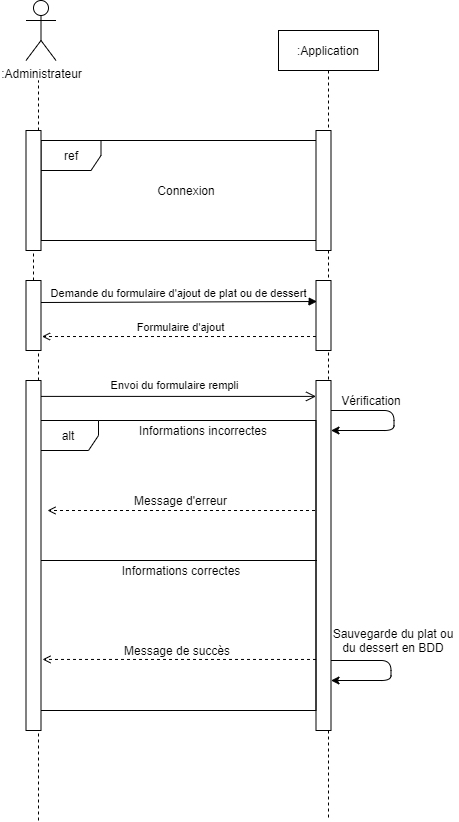

The diagram above was exported from draw.io. Its source (the exported page's mxGraphModel, read from the mxfile embedded in the PNG):
<mxGraphModel dx="1422" dy="713" grid="1" gridSize="10" guides="1" tooltips="1" connect="1" arrows="1" fold="1" page="1" pageScale="1" pageWidth="827" pageHeight="1169" math="0" shadow="0">
  <root>
    <mxCell id="0" />
    <mxCell id="1" parent="0" />
    <mxCell id="oY7iZCHjHVB29ki-5SOd-113" value=":Application" style="shape=umlLifeline;perimeter=lifelinePerimeter;container=1;collapsible=0;recursiveResize=0;rounded=0;shadow=0;strokeWidth=1;" parent="1" vertex="1">
      <mxGeometry x="420" y="90" width="100" height="790" as="geometry" />
    </mxCell>
    <mxCell id="oY7iZCHjHVB29ki-5SOd-114" value="" style="points=[];perimeter=orthogonalPerimeter;rounded=0;shadow=0;strokeWidth=1;" parent="oY7iZCHjHVB29ki-5SOd-113" vertex="1">
      <mxGeometry x="37.5" y="250" width="15" height="70" as="geometry" />
    </mxCell>
    <mxCell id="oY7iZCHjHVB29ki-5SOd-115" value="" style="points=[];perimeter=orthogonalPerimeter;rounded=0;shadow=0;strokeWidth=1;" parent="oY7iZCHjHVB29ki-5SOd-113" vertex="1">
      <mxGeometry x="37.5" y="350" width="15" height="350" as="geometry" />
    </mxCell>
    <mxCell id="oY7iZCHjHVB29ki-5SOd-116" value="Demande du formulaire d'ajout de plat ou de dessert" style="verticalAlign=bottom;endArrow=block;shadow=0;strokeWidth=1;entryX=0.067;entryY=0.3;entryDx=0;entryDy=0;entryPerimeter=0;" parent="1" target="oY7iZCHjHVB29ki-5SOd-114" edge="1">
      <mxGeometry relative="1" as="geometry">
        <mxPoint x="182.5" y="362" as="sourcePoint" />
        <mxPoint x="462.5" y="360" as="targetPoint" />
      </mxGeometry>
    </mxCell>
    <mxCell id="oY7iZCHjHVB29ki-5SOd-117" value="Formulaire d'ajout" style="verticalAlign=bottom;endArrow=open;shadow=0;strokeWidth=1;dashed=1;endFill=0;entryX=1.067;entryY=0.767;entryDx=0;entryDy=0;entryPerimeter=0;" parent="1" source="oY7iZCHjHVB29ki-5SOd-114" edge="1">
      <mxGeometry x="-0.0145" relative="1" as="geometry">
        <mxPoint x="242.5" y="390" as="sourcePoint" />
        <mxPoint x="183.5050000000001" y="396.02" as="targetPoint" />
        <mxPoint as="offset" />
      </mxGeometry>
    </mxCell>
    <mxCell id="oY7iZCHjHVB29ki-5SOd-118" value="Envoi du formulaire rempli" style="verticalAlign=bottom;endArrow=open;endSize=8;shadow=0;strokeWidth=1;endFill=0;exitX=0.53;exitY=0.395;exitDx=0;exitDy=0;exitPerimeter=0;" parent="1" target="oY7iZCHjHVB29ki-5SOd-115" edge="1">
      <mxGeometry y="2" relative="1" as="geometry">
        <mxPoint x="242.5" y="467" as="targetPoint" />
        <mxPoint x="175.5" y="455.9" as="sourcePoint" />
        <mxPoint as="offset" />
      </mxGeometry>
    </mxCell>
    <mxCell id="oY7iZCHjHVB29ki-5SOd-119" value="Vérification" style="text;html=1;strokeColor=none;fillColor=none;align=center;verticalAlign=middle;whiteSpace=wrap;rounded=0;" parent="1" vertex="1">
      <mxGeometry x="492.5" y="450" width="40" height="20" as="geometry" />
    </mxCell>
    <mxCell id="oY7iZCHjHVB29ki-5SOd-121" value="" style="endArrow=classic;html=1;" parent="1" edge="1">
      <mxGeometry width="50" height="50" relative="1" as="geometry">
        <mxPoint x="472.5" y="470" as="sourcePoint" />
        <mxPoint x="472.5" y="490" as="targetPoint" />
        <Array as="points">
          <mxPoint x="535.5" y="470" />
          <mxPoint x="535.5" y="490" />
        </Array>
      </mxGeometry>
    </mxCell>
    <mxCell id="oY7iZCHjHVB29ki-5SOd-124" value="" style="endArrow=classic;html=1;" parent="1" edge="1">
      <mxGeometry width="50" height="50" relative="1" as="geometry">
        <mxPoint x="472.5" y="720" as="sourcePoint" />
        <mxPoint x="472.5" y="740" as="targetPoint" />
        <Array as="points">
          <mxPoint x="532.5" y="720" />
          <mxPoint x="532.5" y="740" />
        </Array>
      </mxGeometry>
    </mxCell>
    <mxCell id="oY7iZCHjHVB29ki-5SOd-125" value="Sauvegarde du plat ou du dessert en BDD" style="text;html=1;strokeColor=none;fillColor=none;align=center;verticalAlign=middle;whiteSpace=wrap;rounded=0;" parent="1" vertex="1">
      <mxGeometry x="470" y="690" width="130" height="20" as="geometry" />
    </mxCell>
    <mxCell id="oY7iZCHjHVB29ki-5SOd-131" value=":Administrateur" style="shape=umlActor;verticalLabelPosition=bottom;verticalAlign=top;html=1;outlineConnect=0;" parent="1" vertex="1">
      <mxGeometry x="167.5" y="60" width="30" height="60" as="geometry" />
    </mxCell>
    <mxCell id="oY7iZCHjHVB29ki-5SOd-132" value="" style="endArrow=none;dashed=1;html=1;strokeWidth=1;" parent="1" source="rHHhhNGhQCvnD6TiYMlC-1" edge="1">
      <mxGeometry width="50" height="50" relative="1" as="geometry">
        <mxPoint x="180" y="440" as="sourcePoint" />
        <mxPoint x="180" y="140" as="targetPoint" />
      </mxGeometry>
    </mxCell>
    <mxCell id="oY7iZCHjHVB29ki-5SOd-135" value="" style="endArrow=none;dashed=1;html=1;strokeWidth=1;" parent="1" edge="1">
      <mxGeometry width="50" height="50" relative="1" as="geometry">
        <mxPoint x="180" y="880" as="sourcePoint" />
        <mxPoint x="180" y="790" as="targetPoint" />
      </mxGeometry>
    </mxCell>
    <mxCell id="rHHhhNGhQCvnD6TiYMlC-5" value="ref" style="shape=umlFrame;whiteSpace=wrap;html=1;" vertex="1" parent="1">
      <mxGeometry x="182.5" y="200" width="282.5" height="100" as="geometry" />
    </mxCell>
    <mxCell id="rHHhhNGhQCvnD6TiYMlC-7" value="" style="points=[];perimeter=orthogonalPerimeter;rounded=0;shadow=0;strokeWidth=1;" vertex="1" parent="1">
      <mxGeometry x="457.5" y="190" width="15" height="120" as="geometry" />
    </mxCell>
    <mxCell id="rHHhhNGhQCvnD6TiYMlC-8" value="Connexion" style="text;html=1;strokeColor=none;fillColor=none;align=center;verticalAlign=middle;whiteSpace=wrap;rounded=0;" vertex="1" parent="1">
      <mxGeometry x="252.5" y="230" width="150" height="40" as="geometry" />
    </mxCell>
    <mxCell id="rHHhhNGhQCvnD6TiYMlC-9" value="alt&lt;br&gt;" style="shape=umlFrame;whiteSpace=wrap;html=1;" vertex="1" parent="1">
      <mxGeometry x="180" y="480" width="277.5" height="290" as="geometry" />
    </mxCell>
    <mxCell id="rHHhhNGhQCvnD6TiYMlC-10" value="Informations incorrectes" style="text;html=1;strokeColor=none;fillColor=none;align=center;verticalAlign=middle;whiteSpace=wrap;rounded=0;" vertex="1" parent="1">
      <mxGeometry x="245" y="480" width="200" height="20" as="geometry" />
    </mxCell>
    <mxCell id="rHHhhNGhQCvnD6TiYMlC-11" value="Informations correctes" style="text;html=1;strokeColor=none;fillColor=none;align=center;verticalAlign=middle;whiteSpace=wrap;rounded=0;" vertex="1" parent="1">
      <mxGeometry x="222.5" y="620" width="200" height="20" as="geometry" />
    </mxCell>
    <mxCell id="rHHhhNGhQCvnD6TiYMlC-12" value="" style="endArrow=open;html=1;dashed=1;endFill=0;" edge="1" parent="1">
      <mxGeometry width="50" height="50" relative="1" as="geometry">
        <mxPoint x="456.5" y="570" as="sourcePoint" />
        <mxPoint x="189" y="570" as="targetPoint" />
        <Array as="points" />
      </mxGeometry>
    </mxCell>
    <mxCell id="rHHhhNGhQCvnD6TiYMlC-13" value="Message de succès" style="text;html=1;strokeColor=none;fillColor=none;align=center;verticalAlign=middle;whiteSpace=wrap;rounded=0;" vertex="1" parent="1">
      <mxGeometry x="248.75" y="700" width="140" height="20" as="geometry" />
    </mxCell>
    <mxCell id="rHHhhNGhQCvnD6TiYMlC-14" value="Message d'erreur" style="text;html=1;strokeColor=none;fillColor=none;align=center;verticalAlign=middle;whiteSpace=wrap;rounded=0;" vertex="1" parent="1">
      <mxGeometry x="260" y="550" width="125" height="20" as="geometry" />
    </mxCell>
    <mxCell id="rHHhhNGhQCvnD6TiYMlC-15" value="" style="endArrow=none;html=1;" edge="1" parent="1">
      <mxGeometry width="50" height="50" relative="1" as="geometry">
        <mxPoint x="172.5" y="620" as="sourcePoint" />
        <mxPoint x="458.5" y="620" as="targetPoint" />
        <Array as="points" />
      </mxGeometry>
    </mxCell>
    <mxCell id="rHHhhNGhQCvnD6TiYMlC-16" value="" style="endArrow=open;html=1;dashed=1;endFill=0;exitX=1;exitY=0.824;exitDx=0;exitDy=0;exitPerimeter=0;entryX=1.1;entryY=0.797;entryDx=0;entryDy=0;entryPerimeter=0;" edge="1" parent="1" source="rHHhhNGhQCvnD6TiYMlC-9" target="rHHhhNGhQCvnD6TiYMlC-18">
      <mxGeometry width="50" height="50" relative="1" as="geometry">
        <mxPoint x="432.5" y="719" as="sourcePoint" />
        <mxPoint x="182.5" y="719" as="targetPoint" />
      </mxGeometry>
    </mxCell>
    <mxCell id="rHHhhNGhQCvnD6TiYMlC-18" value="" style="points=[];perimeter=orthogonalPerimeter;rounded=0;shadow=0;strokeWidth=1;" vertex="1" parent="1">
      <mxGeometry x="167.5" y="440" width="15" height="350" as="geometry" />
    </mxCell>
    <mxCell id="rHHhhNGhQCvnD6TiYMlC-1" value="" style="points=[];perimeter=orthogonalPerimeter;rounded=0;shadow=0;strokeWidth=1;" vertex="1" parent="1">
      <mxGeometry x="167.5" y="190" width="15" height="120" as="geometry" />
    </mxCell>
    <mxCell id="rHHhhNGhQCvnD6TiYMlC-19" value="" style="endArrow=none;dashed=1;html=1;strokeWidth=1;" edge="1" parent="1" source="rHHhhNGhQCvnD6TiYMlC-20" target="rHHhhNGhQCvnD6TiYMlC-1">
      <mxGeometry width="50" height="50" relative="1" as="geometry">
        <mxPoint x="180" y="440" as="sourcePoint" />
        <mxPoint x="180" y="140" as="targetPoint" />
      </mxGeometry>
    </mxCell>
    <mxCell id="rHHhhNGhQCvnD6TiYMlC-20" value="" style="points=[];perimeter=orthogonalPerimeter;rounded=0;shadow=0;strokeWidth=1;" vertex="1" parent="1">
      <mxGeometry x="167.5" y="340" width="15" height="70" as="geometry" />
    </mxCell>
    <mxCell id="rHHhhNGhQCvnD6TiYMlC-21" value="" style="endArrow=none;dashed=1;html=1;strokeWidth=1;" edge="1" parent="1" target="rHHhhNGhQCvnD6TiYMlC-20">
      <mxGeometry width="50" height="50" relative="1" as="geometry">
        <mxPoint x="180" y="440" as="sourcePoint" />
        <mxPoint x="180" y="310" as="targetPoint" />
      </mxGeometry>
    </mxCell>
  </root>
</mxGraphModel>